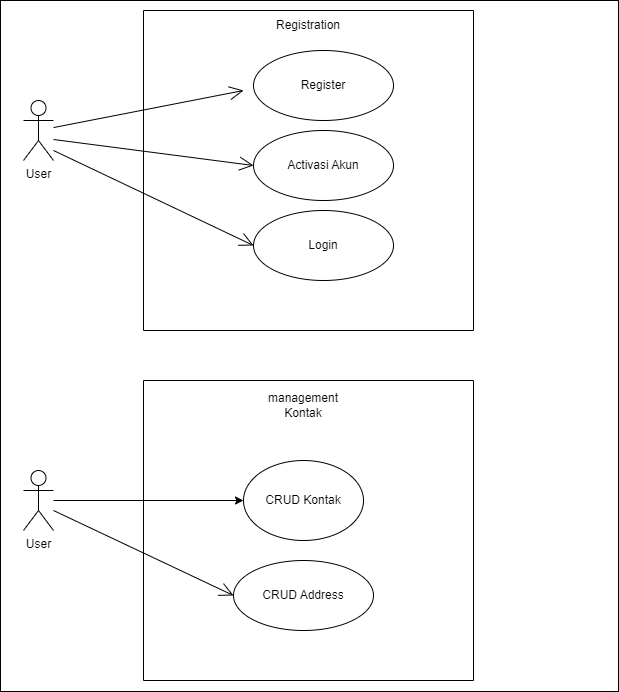

The diagram above was exported from draw.io. Its source (the exported page's mxGraphModel, read from the mxfile embedded in the PNG):
<mxGraphModel dx="980" dy="767" grid="0" gridSize="10" guides="1" tooltips="1" connect="1" arrows="1" fold="1" page="1" pageScale="1" pageWidth="850" pageHeight="1100" math="0" shadow="0">
  <root>
    <mxCell id="0" />
    <mxCell id="1" parent="0" />
    <mxCell id="2" value="" style="rounded=0;whiteSpace=wrap;html=1;" vertex="1" parent="1">
      <mxGeometry x="67" y="10" width="618" height="691" as="geometry" />
    </mxCell>
    <mxCell id="am6_vEktsl1OKAb39-K_-1" value="User" style="shape=umlActor;verticalLabelPosition=bottom;verticalAlign=top;html=1;" parent="1" vertex="1">
      <mxGeometry x="90" y="110" width="30" height="60" as="geometry" />
    </mxCell>
    <mxCell id="am6_vEktsl1OKAb39-K_-2" value="Register" style="ellipse;whiteSpace=wrap;html=1;" parent="1" vertex="1">
      <mxGeometry x="320" y="60" width="140" height="70" as="geometry" />
    </mxCell>
    <mxCell id="am6_vEktsl1OKAb39-K_-3" value="" style="endArrow=open;endFill=1;endSize=12;html=1;rounded=0;" parent="1" source="am6_vEktsl1OKAb39-K_-1" edge="1">
      <mxGeometry width="160" relative="1" as="geometry">
        <mxPoint x="120" y="130" as="sourcePoint" />
        <mxPoint x="310" y="100" as="targetPoint" />
      </mxGeometry>
    </mxCell>
    <mxCell id="am6_vEktsl1OKAb39-K_-4" value="Activasi Akun" style="ellipse;whiteSpace=wrap;html=1;" parent="1" vertex="1">
      <mxGeometry x="320" y="140" width="140" height="70" as="geometry" />
    </mxCell>
    <mxCell id="am6_vEktsl1OKAb39-K_-5" value="" style="endArrow=open;endFill=1;endSize=12;html=1;rounded=0;entryX=0;entryY=0.5;entryDx=0;entryDy=0;" parent="1" target="am6_vEktsl1OKAb39-K_-4" edge="1">
      <mxGeometry width="160" relative="1" as="geometry">
        <mxPoint x="120" y="149" as="sourcePoint" />
        <mxPoint x="280" y="149" as="targetPoint" />
      </mxGeometry>
    </mxCell>
    <mxCell id="am6_vEktsl1OKAb39-K_-6" value="Login" style="ellipse;whiteSpace=wrap;html=1;" parent="1" vertex="1">
      <mxGeometry x="320" y="220" width="140" height="70" as="geometry" />
    </mxCell>
    <mxCell id="am6_vEktsl1OKAb39-K_-7" value="" style="endArrow=open;endFill=1;endSize=12;html=1;rounded=0;entryX=0;entryY=0.5;entryDx=0;entryDy=0;" parent="1" target="am6_vEktsl1OKAb39-K_-6" edge="1">
      <mxGeometry width="160" relative="1" as="geometry">
        <mxPoint x="120" y="160" as="sourcePoint" />
        <mxPoint x="280" y="174.5" as="targetPoint" />
      </mxGeometry>
    </mxCell>
    <mxCell id="am6_vEktsl1OKAb39-K_-8" value="" style="swimlane;startSize=0;" parent="1" vertex="1">
      <mxGeometry x="210" y="20" width="330" height="320" as="geometry" />
    </mxCell>
    <mxCell id="am6_vEktsl1OKAb39-K_-9" value="Registration" style="text;html=1;strokeColor=none;fillColor=none;align=center;verticalAlign=middle;whiteSpace=wrap;rounded=0;" parent="am6_vEktsl1OKAb39-K_-8" vertex="1">
      <mxGeometry x="135" width="60" height="30" as="geometry" />
    </mxCell>
    <mxCell id="am6_vEktsl1OKAb39-K_-10" value="&lt;div&gt;User&lt;/div&gt;" style="shape=umlActor;verticalLabelPosition=bottom;verticalAlign=top;html=1;outlineConnect=0;" parent="1" vertex="1">
      <mxGeometry x="90" y="480" width="30" height="60" as="geometry" />
    </mxCell>
    <mxCell id="am6_vEktsl1OKAb39-K_-14" value="" style="swimlane;startSize=0;" parent="1" vertex="1">
      <mxGeometry x="210" y="390" width="330" height="300" as="geometry" />
    </mxCell>
    <mxCell id="am6_vEktsl1OKAb39-K_-15" value="management Kontak" style="text;html=1;strokeColor=none;fillColor=none;align=center;verticalAlign=middle;whiteSpace=wrap;rounded=0;" parent="am6_vEktsl1OKAb39-K_-14" vertex="1">
      <mxGeometry x="130" y="10" width="60" height="30" as="geometry" />
    </mxCell>
    <mxCell id="am6_vEktsl1OKAb39-K_-16" value="CRUD Kontak" style="ellipse;whiteSpace=wrap;html=1;" parent="am6_vEktsl1OKAb39-K_-14" vertex="1">
      <mxGeometry x="100" y="80" width="120" height="80" as="geometry" />
    </mxCell>
    <mxCell id="am6_vEktsl1OKAb39-K_-18" value="CRUD Address" style="ellipse;whiteSpace=wrap;html=1;" parent="am6_vEktsl1OKAb39-K_-14" vertex="1">
      <mxGeometry x="90" y="180" width="140" height="70" as="geometry" />
    </mxCell>
    <mxCell id="am6_vEktsl1OKAb39-K_-19" value="" style="endArrow=open;endFill=1;endSize=12;html=1;rounded=0;entryX=0;entryY=0.5;entryDx=0;entryDy=0;" parent="am6_vEktsl1OKAb39-K_-14" target="am6_vEktsl1OKAb39-K_-18" edge="1">
      <mxGeometry width="160" relative="1" as="geometry">
        <mxPoint x="-90" y="130" as="sourcePoint" />
        <mxPoint x="70" y="130" as="targetPoint" />
      </mxGeometry>
    </mxCell>
    <mxCell id="am6_vEktsl1OKAb39-K_-17" value="" style="endArrow=classic;html=1;rounded=0;entryX=0;entryY=0.5;entryDx=0;entryDy=0;" parent="1" source="am6_vEktsl1OKAb39-K_-10" target="am6_vEktsl1OKAb39-K_-16" edge="1">
      <mxGeometry width="50" height="50" relative="1" as="geometry">
        <mxPoint x="400" y="510" as="sourcePoint" />
        <mxPoint x="450" y="460" as="targetPoint" />
      </mxGeometry>
    </mxCell>
  </root>
</mxGraphModel>